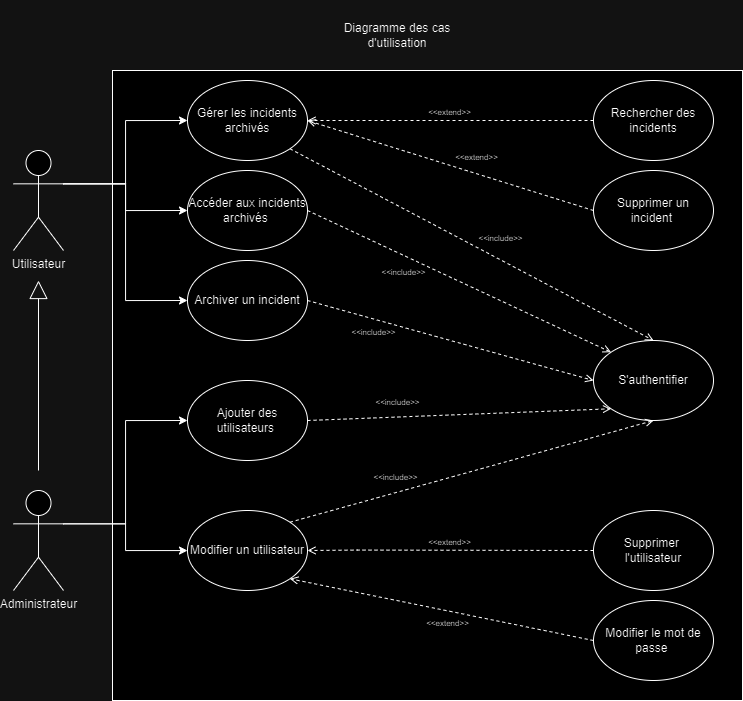

The diagram above was exported from draw.io. Its source (the exported page's mxGraphModel, read from the mxfile embedded in the PNG):
<mxGraphModel dx="1969" dy="2037" grid="1" gridSize="10" guides="1" tooltips="1" connect="1" arrows="1" fold="1" page="1" pageScale="1" pageWidth="827" pageHeight="1169" math="0" shadow="0">
  <root>
    <mxCell id="WIyWlLk6GJQsqaUBKTNV-0" />
    <mxCell id="WIyWlLk6GJQsqaUBKTNV-1" parent="WIyWlLk6GJQsqaUBKTNV-0" />
    <mxCell id="mBE-5vtA_Mq4vzlb4tPg-75" value="" style="whiteSpace=wrap;html=1;aspect=fixed;" parent="WIyWlLk6GJQsqaUBKTNV-1" vertex="1">
      <mxGeometry x="129" y="-1070" width="630" height="630" as="geometry" />
    </mxCell>
    <mxCell id="mBE-5vtA_Mq4vzlb4tPg-29" value="Diagramme des cas d'utilisation" style="text;html=1;strokeColor=none;fillColor=none;align=center;verticalAlign=middle;whiteSpace=wrap;rounded=0;" parent="WIyWlLk6GJQsqaUBKTNV-1" vertex="1">
      <mxGeometry x="349" y="-1140" width="130" height="70" as="geometry" />
    </mxCell>
    <mxCell id="mBE-5vtA_Mq4vzlb4tPg-62" value="Archiver un incident" style="ellipse;whiteSpace=wrap;html=1;" parent="WIyWlLk6GJQsqaUBKTNV-1" vertex="1">
      <mxGeometry x="204" y="-880" width="120" height="80" as="geometry" />
    </mxCell>
    <mxCell id="mBE-5vtA_Mq4vzlb4tPg-63" value="Supprimer un incident&amp;nbsp;" style="ellipse;whiteSpace=wrap;html=1;" parent="WIyWlLk6GJQsqaUBKTNV-1" vertex="1">
      <mxGeometry x="610" y="-970" width="120" height="80" as="geometry" />
    </mxCell>
    <mxCell id="mBE-5vtA_Mq4vzlb4tPg-64" value="Accéder aux incidents archivés&amp;nbsp;" style="ellipse;whiteSpace=wrap;html=1;" parent="WIyWlLk6GJQsqaUBKTNV-1" vertex="1">
      <mxGeometry x="204" y="-970" width="120" height="80" as="geometry" />
    </mxCell>
    <mxCell id="mBE-5vtA_Mq4vzlb4tPg-70" value="&lt;font style=&quot;font-size: 8px;&quot;&gt;&amp;lt;&amp;lt;extend&amp;gt;&amp;gt;&lt;/font&gt;" style="html=1;verticalAlign=bottom;labelBackgroundColor=none;endArrow=open;endFill=0;dashed=1;rounded=0;entryX=1;entryY=0.5;entryDx=0;entryDy=0;exitX=0;exitY=0.5;exitDx=0;exitDy=0;" parent="WIyWlLk6GJQsqaUBKTNV-1" source="mBE-5vtA_Mq4vzlb4tPg-71" target="roYep3KeFyPeA8NUDstg-3" edge="1">
      <mxGeometry width="160" relative="1" as="geometry">
        <mxPoint x="424" y="-990" as="sourcePoint" />
        <mxPoint x="274" y="-910" as="targetPoint" />
        <mxPoint as="offset" />
        <Array as="points" />
      </mxGeometry>
    </mxCell>
    <mxCell id="mBE-5vtA_Mq4vzlb4tPg-71" value="Rechercher des incidents" style="ellipse;whiteSpace=wrap;html=1;" parent="WIyWlLk6GJQsqaUBKTNV-1" vertex="1">
      <mxGeometry x="610" y="-1060" width="120" height="80" as="geometry" />
    </mxCell>
    <mxCell id="mBE-5vtA_Mq4vzlb4tPg-72" value="Ajouter des utilisateurs&amp;nbsp;" style="ellipse;whiteSpace=wrap;html=1;" parent="WIyWlLk6GJQsqaUBKTNV-1" vertex="1">
      <mxGeometry x="204" y="-760" width="120" height="80" as="geometry" />
    </mxCell>
    <mxCell id="mBE-5vtA_Mq4vzlb4tPg-73" value="Supprimer&amp;nbsp; l'utilisateur" style="ellipse;whiteSpace=wrap;html=1;" parent="WIyWlLk6GJQsqaUBKTNV-1" vertex="1">
      <mxGeometry x="610" y="-630" width="120" height="80" as="geometry" />
    </mxCell>
    <mxCell id="mBE-5vtA_Mq4vzlb4tPg-74" value="S'authentifier" style="ellipse;whiteSpace=wrap;html=1;" parent="WIyWlLk6GJQsqaUBKTNV-1" vertex="1">
      <mxGeometry x="610" y="-800" width="120" height="80" as="geometry" />
    </mxCell>
    <mxCell id="mBE-5vtA_Mq4vzlb4tPg-77" value="&lt;font style=&quot;font-size: 8px;&quot;&gt;&amp;lt;&amp;lt;include&amp;gt;&amp;gt;&lt;/font&gt;" style="html=1;verticalAlign=bottom;labelBackgroundColor=none;endArrow=open;endFill=0;dashed=1;rounded=0;exitX=1;exitY=0.5;exitDx=0;exitDy=0;entryX=0;entryY=0;entryDx=0;entryDy=0;" parent="WIyWlLk6GJQsqaUBKTNV-1" source="mBE-5vtA_Mq4vzlb4tPg-64" target="mBE-5vtA_Mq4vzlb4tPg-74" edge="1">
      <mxGeometry x="-0.3039" y="-23" width="160" relative="1" as="geometry">
        <mxPoint x="400" y="-950" as="sourcePoint" />
        <mxPoint x="400" y="-910" as="targetPoint" />
        <mxPoint as="offset" />
      </mxGeometry>
    </mxCell>
    <mxCell id="mBE-5vtA_Mq4vzlb4tPg-78" value="&lt;font style=&quot;font-size: 8px;&quot;&gt;&amp;lt;&amp;lt;include&amp;gt;&amp;gt;&lt;/font&gt;" style="html=1;verticalAlign=bottom;labelBackgroundColor=none;endArrow=open;endFill=0;dashed=1;rounded=0;exitX=1;exitY=0.5;exitDx=0;exitDy=0;entryX=0;entryY=0.5;entryDx=0;entryDy=0;" parent="WIyWlLk6GJQsqaUBKTNV-1" source="mBE-5vtA_Mq4vzlb4tPg-62" target="mBE-5vtA_Mq4vzlb4tPg-74" edge="1">
      <mxGeometry x="-0.4994" y="-21" width="160" relative="1" as="geometry">
        <mxPoint x="350" y="-830" as="sourcePoint" />
        <mxPoint x="556" y="-651" as="targetPoint" />
        <mxPoint as="offset" />
      </mxGeometry>
    </mxCell>
    <mxCell id="mBE-5vtA_Mq4vzlb4tPg-80" value="&lt;font style=&quot;font-size: 8px;&quot;&gt;&amp;lt;&amp;lt;include&amp;gt;&amp;gt;&lt;/font&gt;" style="html=1;verticalAlign=bottom;labelBackgroundColor=none;endArrow=open;endFill=0;dashed=1;rounded=0;exitX=1;exitY=0.5;exitDx=0;exitDy=0;entryX=0;entryY=1;entryDx=0;entryDy=0;" parent="WIyWlLk6GJQsqaUBKTNV-1" source="mBE-5vtA_Mq4vzlb4tPg-72" target="mBE-5vtA_Mq4vzlb4tPg-74" edge="1">
      <mxGeometry x="-0.4065" y="7" width="160" relative="1" as="geometry">
        <mxPoint x="334" y="-642.5" as="sourcePoint" />
        <mxPoint x="504" y="-637.5" as="targetPoint" />
        <mxPoint as="offset" />
      </mxGeometry>
    </mxCell>
    <mxCell id="mBE-5vtA_Mq4vzlb4tPg-85" style="edgeStyle=orthogonalEdgeStyle;rounded=0;orthogonalLoop=1;jettySize=auto;html=1;exitX=1;exitY=0.3333333333333333;exitDx=0;exitDy=0;exitPerimeter=0;entryX=0;entryY=0.5;entryDx=0;entryDy=0;" parent="WIyWlLk6GJQsqaUBKTNV-1" source="mBE-5vtA_Mq4vzlb4tPg-84" target="mBE-5vtA_Mq4vzlb4tPg-64" edge="1">
      <mxGeometry relative="1" as="geometry" />
    </mxCell>
    <mxCell id="mBE-5vtA_Mq4vzlb4tPg-86" style="edgeStyle=orthogonalEdgeStyle;rounded=0;orthogonalLoop=1;jettySize=auto;html=1;exitX=1;exitY=0.3333333333333333;exitDx=0;exitDy=0;exitPerimeter=0;entryX=0;entryY=0.5;entryDx=0;entryDy=0;" parent="WIyWlLk6GJQsqaUBKTNV-1" source="mBE-5vtA_Mq4vzlb4tPg-84" target="mBE-5vtA_Mq4vzlb4tPg-62" edge="1">
      <mxGeometry relative="1" as="geometry" />
    </mxCell>
    <mxCell id="roYep3KeFyPeA8NUDstg-5" style="edgeStyle=orthogonalEdgeStyle;rounded=0;orthogonalLoop=1;jettySize=auto;html=1;exitX=1;exitY=0.3333333333333333;exitDx=0;exitDy=0;exitPerimeter=0;entryX=0;entryY=0.5;entryDx=0;entryDy=0;" edge="1" parent="WIyWlLk6GJQsqaUBKTNV-1" source="mBE-5vtA_Mq4vzlb4tPg-84" target="roYep3KeFyPeA8NUDstg-3">
      <mxGeometry relative="1" as="geometry" />
    </mxCell>
    <mxCell id="mBE-5vtA_Mq4vzlb4tPg-84" value="Utilisateur" style="shape=umlActor;verticalLabelPosition=bottom;verticalAlign=top;html=1;outlineConnect=0;" parent="WIyWlLk6GJQsqaUBKTNV-1" vertex="1">
      <mxGeometry x="30" y="-990" width="50" height="100" as="geometry" />
    </mxCell>
    <mxCell id="mBE-5vtA_Mq4vzlb4tPg-89" style="edgeStyle=orthogonalEdgeStyle;rounded=0;orthogonalLoop=1;jettySize=auto;html=1;exitX=1;exitY=0.3333333333333333;exitDx=0;exitDy=0;exitPerimeter=0;entryX=0;entryY=0.5;entryDx=0;entryDy=0;" parent="WIyWlLk6GJQsqaUBKTNV-1" source="mBE-5vtA_Mq4vzlb4tPg-88" target="mBE-5vtA_Mq4vzlb4tPg-72" edge="1">
      <mxGeometry relative="1" as="geometry" />
    </mxCell>
    <mxCell id="mBE-5vtA_Mq4vzlb4tPg-96" style="edgeStyle=orthogonalEdgeStyle;rounded=0;orthogonalLoop=1;jettySize=auto;html=1;exitX=1;exitY=0.3333333333333333;exitDx=0;exitDy=0;exitPerimeter=0;" parent="WIyWlLk6GJQsqaUBKTNV-1" source="mBE-5vtA_Mq4vzlb4tPg-88" target="mBE-5vtA_Mq4vzlb4tPg-94" edge="1">
      <mxGeometry relative="1" as="geometry" />
    </mxCell>
    <mxCell id="mBE-5vtA_Mq4vzlb4tPg-88" value="Administrateur" style="shape=umlActor;verticalLabelPosition=bottom;verticalAlign=top;html=1;outlineConnect=0;" parent="WIyWlLk6GJQsqaUBKTNV-1" vertex="1">
      <mxGeometry x="30" y="-650" width="50" height="100" as="geometry" />
    </mxCell>
    <mxCell id="mBE-5vtA_Mq4vzlb4tPg-92" value="&lt;font style=&quot;font-size: 8px;&quot;&gt;&amp;lt;&amp;lt;extend&amp;gt;&amp;gt;&lt;/font&gt;" style="html=1;verticalAlign=bottom;labelBackgroundColor=none;endArrow=open;endFill=0;dashed=1;rounded=0;entryX=1;entryY=0.5;entryDx=0;entryDy=0;exitX=0;exitY=0.5;exitDx=0;exitDy=0;" parent="WIyWlLk6GJQsqaUBKTNV-1" source="mBE-5vtA_Mq4vzlb4tPg-63" target="roYep3KeFyPeA8NUDstg-3" edge="1">
      <mxGeometry x="-0.1672" y="-8" width="160" relative="1" as="geometry">
        <mxPoint x="420" y="-930" as="sourcePoint" />
        <mxPoint x="334" y="-950" as="targetPoint" />
        <mxPoint as="offset" />
        <Array as="points" />
      </mxGeometry>
    </mxCell>
    <mxCell id="mBE-5vtA_Mq4vzlb4tPg-94" value="Modifier un utilisateur" style="ellipse;whiteSpace=wrap;html=1;" parent="WIyWlLk6GJQsqaUBKTNV-1" vertex="1">
      <mxGeometry x="204" y="-630" width="120" height="80" as="geometry" />
    </mxCell>
    <mxCell id="mBE-5vtA_Mq4vzlb4tPg-97" value="&lt;font style=&quot;font-size: 8px;&quot;&gt;&amp;lt;&amp;lt;extend&amp;gt;&amp;gt;&lt;/font&gt;" style="html=1;verticalAlign=bottom;labelBackgroundColor=none;endArrow=open;endFill=0;dashed=1;rounded=0;exitX=0;exitY=0.5;exitDx=0;exitDy=0;entryX=1;entryY=0.5;entryDx=0;entryDy=0;" parent="WIyWlLk6GJQsqaUBKTNV-1" source="mBE-5vtA_Mq4vzlb4tPg-73" target="mBE-5vtA_Mq4vzlb4tPg-94" edge="1">
      <mxGeometry width="160" relative="1" as="geometry">
        <mxPoint x="530" y="-590.4200000000001" as="sourcePoint" />
        <mxPoint x="324" y="-590.4200000000001" as="targetPoint" />
        <mxPoint as="offset" />
        <Array as="points">
          <mxPoint x="374" y="-590.4200000000001" />
        </Array>
      </mxGeometry>
    </mxCell>
    <mxCell id="mBE-5vtA_Mq4vzlb4tPg-98" value="&lt;font style=&quot;font-size: 8px;&quot;&gt;&amp;lt;&amp;lt;include&amp;gt;&amp;gt;&lt;/font&gt;" style="html=1;verticalAlign=bottom;labelBackgroundColor=none;endArrow=open;endFill=0;dashed=1;rounded=0;exitX=1;exitY=0;exitDx=0;exitDy=0;entryX=0.5;entryY=1;entryDx=0;entryDy=0;" parent="WIyWlLk6GJQsqaUBKTNV-1" source="mBE-5vtA_Mq4vzlb4tPg-94" target="mBE-5vtA_Mq4vzlb4tPg-74" edge="1">
      <mxGeometry x="-0.4065" y="7" width="160" relative="1" as="geometry">
        <mxPoint x="334" y="-710" as="sourcePoint" />
        <mxPoint x="558" y="-722" as="targetPoint" />
        <mxPoint as="offset" />
      </mxGeometry>
    </mxCell>
    <mxCell id="roYep3KeFyPeA8NUDstg-0" value="Modifier le mot de passe&amp;nbsp;" style="ellipse;whiteSpace=wrap;html=1;" vertex="1" parent="WIyWlLk6GJQsqaUBKTNV-1">
      <mxGeometry x="610" y="-540" width="120" height="80" as="geometry" />
    </mxCell>
    <mxCell id="roYep3KeFyPeA8NUDstg-2" value="&lt;font style=&quot;font-size: 8px;&quot;&gt;&amp;lt;&amp;lt;extend&amp;gt;&amp;gt;&lt;/font&gt;" style="html=1;verticalAlign=bottom;labelBackgroundColor=none;endArrow=open;endFill=0;dashed=1;rounded=0;exitX=0;exitY=0.5;exitDx=0;exitDy=0;entryX=1;entryY=1;entryDx=0;entryDy=0;" edge="1" parent="WIyWlLk6GJQsqaUBKTNV-1" source="roYep3KeFyPeA8NUDstg-0" target="mBE-5vtA_Mq4vzlb4tPg-94">
      <mxGeometry x="-0.0627" y="20" width="160" relative="1" as="geometry">
        <mxPoint x="516" y="-509.58" as="sourcePoint" />
        <mxPoint x="310" y="-509.58" as="targetPoint" />
        <mxPoint as="offset" />
        <Array as="points" />
      </mxGeometry>
    </mxCell>
    <mxCell id="roYep3KeFyPeA8NUDstg-3" value="Gérer les incidents archivés" style="ellipse;whiteSpace=wrap;html=1;" vertex="1" parent="WIyWlLk6GJQsqaUBKTNV-1">
      <mxGeometry x="204" y="-1060" width="120" height="80" as="geometry" />
    </mxCell>
    <mxCell id="roYep3KeFyPeA8NUDstg-4" value="&lt;font style=&quot;font-size: 8px;&quot;&gt;&amp;lt;&amp;lt;include&amp;gt;&amp;gt;&lt;/font&gt;" style="html=1;verticalAlign=bottom;labelBackgroundColor=none;endArrow=open;endFill=0;dashed=1;rounded=0;exitX=1;exitY=1;exitDx=0;exitDy=0;entryX=0.5;entryY=0;entryDx=0;entryDy=0;" edge="1" parent="WIyWlLk6GJQsqaUBKTNV-1" source="roYep3KeFyPeA8NUDstg-3" target="mBE-5vtA_Mq4vzlb4tPg-74">
      <mxGeometry x="0.1286" y="12" width="160" relative="1" as="geometry">
        <mxPoint x="340" y="-970" as="sourcePoint" />
        <mxPoint x="686" y="-865" as="targetPoint" />
        <mxPoint as="offset" />
      </mxGeometry>
    </mxCell>
    <mxCell id="roYep3KeFyPeA8NUDstg-6" value="" style="endArrow=block;endSize=16;endFill=0;html=1;rounded=0;" edge="1" parent="WIyWlLk6GJQsqaUBKTNV-1">
      <mxGeometry width="160" relative="1" as="geometry">
        <mxPoint x="55" y="-670" as="sourcePoint" />
        <mxPoint x="55" y="-860" as="targetPoint" />
      </mxGeometry>
    </mxCell>
  </root>
</mxGraphModel>